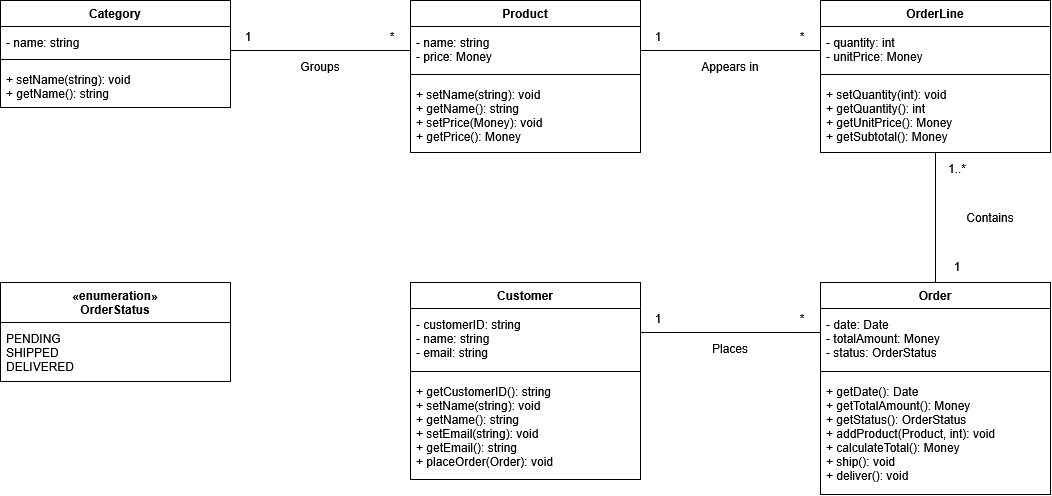

The diagram above was exported from draw.io. Its source (the exported page's mxGraphModel, read from the mxfile embedded in the PNG):
<mxGraphModel dx="1084" dy="642" grid="1" gridSize="10" guides="1" tooltips="1" connect="1" arrows="1" fold="1" page="0" pageScale="1" pageWidth="850" pageHeight="1100" math="0" shadow="0">
  <root>
    <mxCell id="0" />
    <mxCell id="1" parent="0" />
    <mxCell id="r0" edge="1" parent="1" source="Category" style="edgeStyle=orthogonalEdgeStyle;rounded=0;html=0;endArrow=none;startArrow=none;exitX=1;exitY=0.4673;exitDx=0;exitDy=0;entryX=0;entryY=0.3289;entryDx=0;entryDy=0;" target="Product" value="">
      <mxGeometry relative="1" as="geometry" />
    </mxCell>
    <mxCell id="r0l0" parent="1" style="text;html=0;align=center;verticalAlign=middle;fontSize=12;" value="1" vertex="1">
      <mxGeometry height="20" width="80" x="228" y="46" as="geometry" />
    </mxCell>
    <mxCell id="r0l1" parent="1" style="text;html=0;align=center;verticalAlign=middle;fontSize=12;" value="*" vertex="1">
      <mxGeometry height="20" width="80" x="372" y="46" as="geometry" />
    </mxCell>
    <mxCell id="r0l2" parent="1" style="text;html=0;align=center;verticalAlign=middle;fontSize=12;" value="Groups" vertex="1">
      <mxGeometry height="20" width="80" x="300" y="76" as="geometry" />
    </mxCell>
    <mxCell id="r1" edge="1" parent="1" source="Product" style="edgeStyle=orthogonalEdgeStyle;rounded=0;html=0;endArrow=none;startArrow=none;exitX=1;exitY=0.3289;exitDx=0;exitDy=0;entryX=0;entryY=0.3289;entryDx=0;entryDy=0;" target="OrderLine" value="">
      <mxGeometry relative="1" as="geometry" />
    </mxCell>
    <mxCell id="r1l0" parent="1" style="text;html=0;align=center;verticalAlign=middle;fontSize=12;" value="1" vertex="1">
      <mxGeometry height="20" width="80" x="638" y="46" as="geometry" />
    </mxCell>
    <mxCell id="r1l1" parent="1" style="text;html=0;align=center;verticalAlign=middle;fontSize=12;" value="*" vertex="1">
      <mxGeometry height="20" width="80" x="782" y="46" as="geometry" />
    </mxCell>
    <mxCell id="r1l2" parent="1" style="text;html=0;align=center;verticalAlign=middle;fontSize=12;" value="Appears in" vertex="1">
      <mxGeometry height="20" width="80" x="710" y="76" as="geometry" />
    </mxCell>
    <mxCell id="r2" edge="1" parent="1" source="Order" style="edgeStyle=orthogonalEdgeStyle;rounded=0;html=0;endArrow=none;startArrow=none;exitX=0.5;exitY=0.0000;exitDx=0;exitDy=0;entryX=0.5;entryY=1.0000;entryDx=0;entryDy=0;" target="OrderLine" value="">
      <mxGeometry relative="1" as="geometry" />
    </mxCell>
    <mxCell id="r2l0" parent="1" style="text;html=0;align=center;verticalAlign=middle;fontSize=12;" value="1" vertex="1">
      <mxGeometry height="20" width="80" x="937" y="276" as="geometry" />
    </mxCell>
    <mxCell id="r2l1" parent="1" style="text;html=0;align=center;verticalAlign=middle;fontSize=12;" value="1..*" vertex="1">
      <mxGeometry height="20" width="80" x="937" y="178" as="geometry" />
    </mxCell>
    <mxCell id="r2l2" parent="1" style="text;html=0;align=center;verticalAlign=middle;fontSize=12;" value="Contains" vertex="1">
      <mxGeometry height="20" width="80" x="970" y="227" as="geometry" />
    </mxCell>
    <mxCell id="r3" edge="1" parent="1" source="Customer" style="edgeStyle=orthogonalEdgeStyle;rounded=0;html=0;endArrow=none;startArrow=none;exitX=1;exitY=0.2538;exitDx=0;exitDy=0;entryX=0;entryY=0.2358;entryDx=0;entryDy=0;" target="Order" value="">
      <mxGeometry relative="1" as="geometry" />
    </mxCell>
    <mxCell id="r3l0" parent="1" style="text;html=0;align=center;verticalAlign=middle;fontSize=12;" value="1" vertex="1">
      <mxGeometry height="20" width="80" x="638" y="328" as="geometry" />
    </mxCell>
    <mxCell id="r3l1" parent="1" style="text;html=0;align=center;verticalAlign=middle;fontSize=12;" value="*" vertex="1">
      <mxGeometry height="20" width="80" x="782" y="328" as="geometry" />
    </mxCell>
    <mxCell id="r3l2" parent="1" style="text;html=0;align=center;verticalAlign=middle;fontSize=12;" value="Places" vertex="1">
      <mxGeometry height="20" width="80" x="710" y="358" as="geometry" />
    </mxCell>
    <mxCell id="Category" parent="1" style="swimlane;html=0;fontStyle=1;fontSize=12;startSize=26;collapsible=0;fillColor=#ffffff;swimlaneFillColor=#ffffff;" value="Category" vertex="1">
      <mxGeometry height="107" width="230" x="20" y="20" as="geometry" />
    </mxCell>
    <mxCell id="Categorya" parent="Category" style="text;html=0;align=left;verticalAlign=top;spacingLeft=4;spacingTop=3;fontSize=12;strokeColor=none;fillColor=none;" value="- name: string" vertex="1">
      <mxGeometry height="29" width="230" y="26" as="geometry" />
    </mxCell>
    <mxCell id="Categorys" parent="Category" style="line;strokeWidth=1;fillColor=none;" value="" vertex="1">
      <mxGeometry height="8" width="230" y="55" as="geometry" />
    </mxCell>
    <mxCell id="Categoryo" parent="Category" style="text;html=0;align=left;verticalAlign=top;spacingLeft=4;spacingTop=3;fontSize=12;strokeColor=none;fillColor=none;" value="+ setName(string): void&#10;+ getName(): string" vertex="1">
      <mxGeometry height="44" width="230" y="63" as="geometry" />
    </mxCell>
    <mxCell id="Product" parent="1" style="swimlane;html=0;fontStyle=1;fontSize=12;startSize=26;collapsible=0;fillColor=#ffffff;swimlaneFillColor=#ffffff;" value="Product" vertex="1">
      <mxGeometry height="152" width="230" x="430" y="20" as="geometry" />
    </mxCell>
    <mxCell id="Producta" parent="Product" style="text;html=0;align=left;verticalAlign=top;spacingLeft=4;spacingTop=3;fontSize=12;strokeColor=none;fillColor=none;" value="- name: string&#10;- price: Money" vertex="1">
      <mxGeometry height="44" width="230" y="26" as="geometry" />
    </mxCell>
    <mxCell id="Products" parent="Product" style="line;strokeWidth=1;fillColor=none;" value="" vertex="1">
      <mxGeometry height="8" width="230" y="70" as="geometry" />
    </mxCell>
    <mxCell id="Producto" parent="Product" style="text;html=0;align=left;verticalAlign=top;spacingLeft=4;spacingTop=3;fontSize=12;strokeColor=none;fillColor=none;" value="+ setName(string): void&#10;+ getName(): string&#10;+ setPrice(Money): void&#10;+ getPrice(): Money" vertex="1">
      <mxGeometry height="74" width="230" y="78" as="geometry" />
    </mxCell>
    <mxCell id="OrderLine" parent="1" style="swimlane;html=0;fontStyle=1;fontSize=12;startSize=26;collapsible=0;fillColor=#ffffff;swimlaneFillColor=#ffffff;" value="OrderLine" vertex="1">
      <mxGeometry height="152" width="230" x="840" y="20" as="geometry" />
    </mxCell>
    <mxCell id="OrderLinea" parent="OrderLine" style="text;html=0;align=left;verticalAlign=top;spacingLeft=4;spacingTop=3;fontSize=12;strokeColor=none;fillColor=none;" value="- quantity: int&#10;- unitPrice: Money" vertex="1">
      <mxGeometry height="44" width="230" y="26" as="geometry" />
    </mxCell>
    <mxCell id="OrderLines" parent="OrderLine" style="line;strokeWidth=1;fillColor=none;" value="" vertex="1">
      <mxGeometry height="8" width="230" y="70" as="geometry" />
    </mxCell>
    <mxCell id="OrderLineo" parent="OrderLine" style="text;html=0;align=left;verticalAlign=top;spacingLeft=4;spacingTop=3;fontSize=12;strokeColor=none;fillColor=none;" value="+ setQuantity(int): void&#10;+ getQuantity(): int&#10;+ getUnitPrice(): Money&#10;+ getSubtotal(): Money" vertex="1">
      <mxGeometry height="74" width="230" y="78" as="geometry" />
    </mxCell>
    <mxCell id="Customer" parent="1" style="swimlane;html=0;fontStyle=1;fontSize=12;startSize=26;collapsible=0;fillColor=#ffffff;swimlaneFillColor=#ffffff;" value="Customer" vertex="1">
      <mxGeometry height="197" width="230" x="430" y="302" as="geometry" />
    </mxCell>
    <mxCell id="Customera" parent="Customer" style="text;html=0;align=left;verticalAlign=top;spacingLeft=4;spacingTop=3;fontSize=12;strokeColor=none;fillColor=none;" value="- customerID: string&#10;- name: string&#10;- email: string" vertex="1">
      <mxGeometry height="59" width="230" y="26" as="geometry" />
    </mxCell>
    <mxCell id="Customers" parent="Customer" style="line;strokeWidth=1;fillColor=none;" value="" vertex="1">
      <mxGeometry height="8" width="230" y="85" as="geometry" />
    </mxCell>
    <mxCell id="Customero" parent="Customer" style="text;html=0;align=left;verticalAlign=top;spacingLeft=4;spacingTop=3;fontSize=12;strokeColor=none;fillColor=none;" value="+ getCustomerID(): string&#10;+ setName(string): void&#10;+ getName(): string&#10;+ setEmail(string): void&#10;+ getEmail(): string&#10;+ placeOrder(Order): void" vertex="1">
      <mxGeometry height="104" width="230" y="93" as="geometry" />
    </mxCell>
    <mxCell id="Order" parent="1" style="swimlane;html=0;fontStyle=1;fontSize=12;startSize=26;collapsible=0;fillColor=#ffffff;swimlaneFillColor=#ffffff;" value="Order" vertex="1">
      <mxGeometry height="212" width="230" x="840" y="302" as="geometry" />
    </mxCell>
    <mxCell id="Ordera" parent="Order" style="text;html=0;align=left;verticalAlign=top;spacingLeft=4;spacingTop=3;fontSize=12;strokeColor=none;fillColor=none;" value="- date: Date&#10;- totalAmount: Money&#10;- status: OrderStatus" vertex="1">
      <mxGeometry height="59" width="230" y="26" as="geometry" />
    </mxCell>
    <mxCell id="Orders" parent="Order" style="line;strokeWidth=1;fillColor=none;" value="" vertex="1">
      <mxGeometry height="8" width="230" y="85" as="geometry" />
    </mxCell>
    <mxCell id="Ordero" parent="Order" style="text;html=0;align=left;verticalAlign=top;spacingLeft=4;spacingTop=3;fontSize=12;strokeColor=none;fillColor=none;" value="+ getDate(): Date&#10;+ getTotalAmount(): Money&#10;+ getStatus(): OrderStatus&#10;+ addProduct(Product, int): void&#10;+ calculateTotal(): Money&#10;+ ship(): void&#10;+ deliver(): void" vertex="1">
      <mxGeometry height="119" width="230" y="93" as="geometry" />
    </mxCell>
    <mxCell id="OrderStatus" parent="1" style="swimlane;html=0;fontStyle=1;fontSize=12;startSize=40;collapsible=0;fillColor=#ffffff;swimlaneFillColor=#ffffff;" value="«enumeration»&#10;OrderStatus" vertex="1">
      <mxGeometry height="99" width="230" x="20" y="302" as="geometry" />
    </mxCell>
    <mxCell id="OrderStatusa" parent="OrderStatus" style="text;html=0;align=left;verticalAlign=top;spacingLeft=4;spacingTop=3;fontSize=12;strokeColor=none;fillColor=none;" value="PENDING&#10;SHIPPED&#10;DELIVERED" vertex="1">
      <mxGeometry height="59" width="230" y="40" as="geometry" />
    </mxCell>
  </root>
</mxGraphModel>